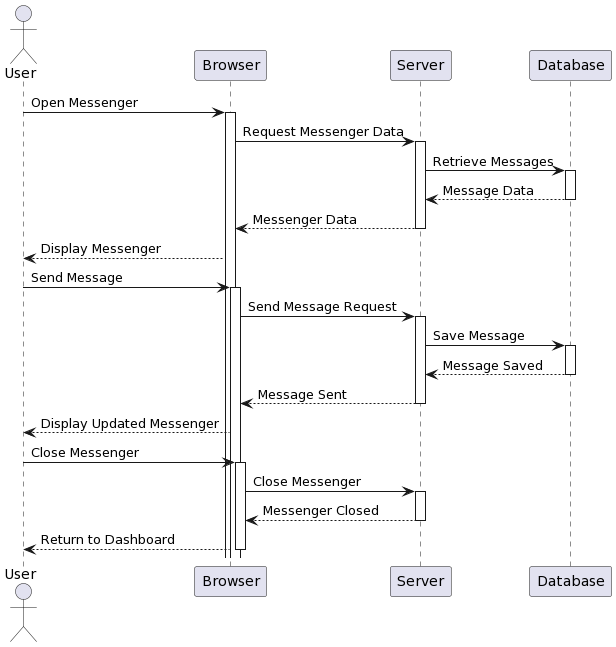

The diagram above was rendered by PlantUML. Its source (embedded in the PNG):
@startuml
actor User
participant Browser
participant Server
participant Database

User -> Browser: Open Messenger
activate Browser
Browser -> Server: Request Messenger Data
activate Server
Server -> Database: Retrieve Messages
activate Database
Database --> Server: Message Data
deactivate Database
Server --> Browser: Messenger Data
deactivate Server
Browser --> User: Display Messenger

User -> Browser: Send Message
activate Browser
Browser -> Server: Send Message Request
activate Server
Server -> Database: Save Message
activate Database
Database --> Server: Message Saved
deactivate Database
Server --> Browser: Message Sent
deactivate Server
Browser --> User: Display Updated Messenger

User -> Browser: Close Messenger
activate Browser
Browser -> Server: Close Messenger
activate Server
Server --> Browser: Messenger Closed
deactivate Server
Browser --> User: Return to Dashboard

deactivate Browser
@enduml